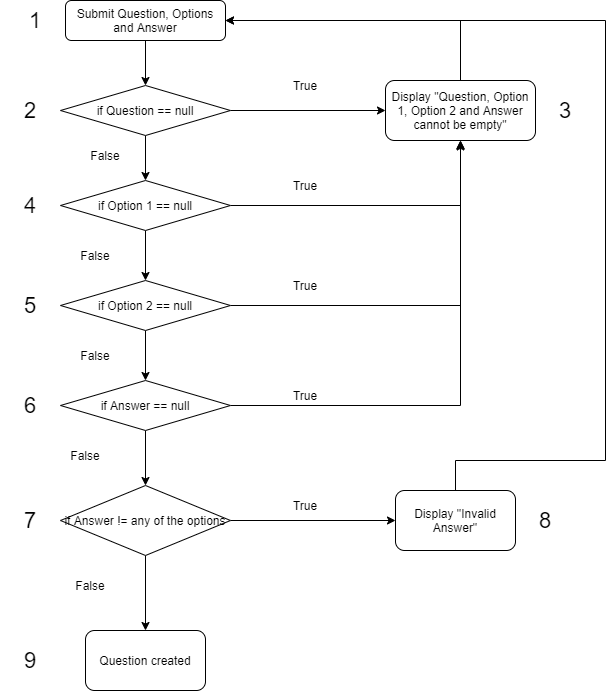

The diagram above was exported from draw.io. Its source (the exported page's mxGraphModel, read from the mxfile embedded in the PNG):
<mxGraphModel dx="1038" dy="547" grid="1" gridSize="10" guides="1" tooltips="1" connect="1" arrows="1" fold="1" page="1" pageScale="1" pageWidth="850" pageHeight="1100" math="0" shadow="0">
  <root>
    <mxCell id="Wah3NVdjOwTllo0j2Wdg-0" />
    <mxCell id="Wah3NVdjOwTllo0j2Wdg-1" parent="Wah3NVdjOwTllo0j2Wdg-0" />
    <mxCell id="Wah3NVdjOwTllo0j2Wdg-2" style="edgeStyle=orthogonalEdgeStyle;rounded=0;orthogonalLoop=1;jettySize=auto;html=1;exitX=0.5;exitY=1;exitDx=0;exitDy=0;entryX=0.5;entryY=0;entryDx=0;entryDy=0;fontSize=12;" parent="Wah3NVdjOwTllo0j2Wdg-1" source="Wah3NVdjOwTllo0j2Wdg-3" target="Wah3NVdjOwTllo0j2Wdg-6" edge="1">
      <mxGeometry relative="1" as="geometry" />
    </mxCell>
    <mxCell id="Wah3NVdjOwTllo0j2Wdg-3" value="Submit Question, Options and Answer" style="rounded=1;whiteSpace=wrap;html=1;fontSize=12;align=center;" parent="Wah3NVdjOwTllo0j2Wdg-1" vertex="1">
      <mxGeometry x="340" y="30" width="160" height="40" as="geometry" />
    </mxCell>
    <mxCell id="Wah3NVdjOwTllo0j2Wdg-4" style="edgeStyle=orthogonalEdgeStyle;rounded=0;orthogonalLoop=1;jettySize=auto;html=1;exitX=1;exitY=0.5;exitDx=0;exitDy=0;entryX=0;entryY=0.5;entryDx=0;entryDy=0;fontSize=12;" parent="Wah3NVdjOwTllo0j2Wdg-1" source="Wah3NVdjOwTllo0j2Wdg-6" target="Wah3NVdjOwTllo0j2Wdg-16" edge="1">
      <mxGeometry relative="1" as="geometry" />
    </mxCell>
    <mxCell id="Wah3NVdjOwTllo0j2Wdg-5" style="edgeStyle=orthogonalEdgeStyle;rounded=0;orthogonalLoop=1;jettySize=auto;html=1;exitX=0.5;exitY=1;exitDx=0;exitDy=0;entryX=0.5;entryY=0;entryDx=0;entryDy=0;fontSize=12;" parent="Wah3NVdjOwTllo0j2Wdg-1" source="Wah3NVdjOwTllo0j2Wdg-6" target="Wah3NVdjOwTllo0j2Wdg-9" edge="1">
      <mxGeometry relative="1" as="geometry" />
    </mxCell>
    <mxCell id="Wah3NVdjOwTllo0j2Wdg-6" value="if Question == null" style="rhombus;whiteSpace=wrap;html=1;fontSize=12;align=center;" parent="Wah3NVdjOwTllo0j2Wdg-1" vertex="1">
      <mxGeometry x="335" y="115" width="170" height="50" as="geometry" />
    </mxCell>
    <mxCell id="Wah3NVdjOwTllo0j2Wdg-7" style="edgeStyle=orthogonalEdgeStyle;rounded=0;orthogonalLoop=1;jettySize=auto;html=1;exitX=0.5;exitY=1;exitDx=0;exitDy=0;entryX=0.5;entryY=0;entryDx=0;entryDy=0;fontSize=12;" parent="Wah3NVdjOwTllo0j2Wdg-1" source="Wah3NVdjOwTllo0j2Wdg-9" target="Wah3NVdjOwTllo0j2Wdg-12" edge="1">
      <mxGeometry relative="1" as="geometry" />
    </mxCell>
    <mxCell id="Wah3NVdjOwTllo0j2Wdg-8" style="edgeStyle=orthogonalEdgeStyle;rounded=0;orthogonalLoop=1;jettySize=auto;html=1;exitX=1;exitY=0.5;exitDx=0;exitDy=0;entryX=0.5;entryY=1;entryDx=0;entryDy=0;fontSize=12;" parent="Wah3NVdjOwTllo0j2Wdg-1" source="Wah3NVdjOwTllo0j2Wdg-9" target="Wah3NVdjOwTllo0j2Wdg-16" edge="1">
      <mxGeometry relative="1" as="geometry" />
    </mxCell>
    <mxCell id="Wah3NVdjOwTllo0j2Wdg-9" value="if Option 1 == null" style="rhombus;whiteSpace=wrap;html=1;fontSize=12;align=center;" parent="Wah3NVdjOwTllo0j2Wdg-1" vertex="1">
      <mxGeometry x="335" y="210" width="170" height="50" as="geometry" />
    </mxCell>
    <mxCell id="Wah3NVdjOwTllo0j2Wdg-10" style="edgeStyle=orthogonalEdgeStyle;rounded=0;orthogonalLoop=1;jettySize=auto;html=1;exitX=0.5;exitY=1;exitDx=0;exitDy=0;entryX=0.5;entryY=0;entryDx=0;entryDy=0;fontSize=12;" parent="Wah3NVdjOwTllo0j2Wdg-1" source="Wah3NVdjOwTllo0j2Wdg-12" target="Wah3NVdjOwTllo0j2Wdg-15" edge="1">
      <mxGeometry relative="1" as="geometry" />
    </mxCell>
    <mxCell id="Wah3NVdjOwTllo0j2Wdg-11" style="edgeStyle=orthogonalEdgeStyle;rounded=0;orthogonalLoop=1;jettySize=auto;html=1;exitX=1;exitY=0.5;exitDx=0;exitDy=0;fontSize=12;entryX=0.5;entryY=1;entryDx=0;entryDy=0;" parent="Wah3NVdjOwTllo0j2Wdg-1" source="Wah3NVdjOwTllo0j2Wdg-12" target="Wah3NVdjOwTllo0j2Wdg-16" edge="1">
      <mxGeometry relative="1" as="geometry">
        <mxPoint x="740" y="170" as="targetPoint" />
        <Array as="points">
          <mxPoint x="735" y="335" />
        </Array>
      </mxGeometry>
    </mxCell>
    <mxCell id="Wah3NVdjOwTllo0j2Wdg-12" value="if Option 2 == null" style="rhombus;whiteSpace=wrap;html=1;fontSize=12;align=center;" parent="Wah3NVdjOwTllo0j2Wdg-1" vertex="1">
      <mxGeometry x="335" y="310" width="170" height="50" as="geometry" />
    </mxCell>
    <mxCell id="Wah3NVdjOwTllo0j2Wdg-13" style="edgeStyle=orthogonalEdgeStyle;rounded=0;orthogonalLoop=1;jettySize=auto;html=1;exitX=1;exitY=0.5;exitDx=0;exitDy=0;fontSize=12;entryX=0.5;entryY=1.023;entryDx=0;entryDy=0;entryPerimeter=0;" parent="Wah3NVdjOwTllo0j2Wdg-1" source="Wah3NVdjOwTllo0j2Wdg-15" target="Wah3NVdjOwTllo0j2Wdg-16" edge="1">
      <mxGeometry relative="1" as="geometry">
        <mxPoint x="740" y="170" as="targetPoint" />
      </mxGeometry>
    </mxCell>
    <mxCell id="Wah3NVdjOwTllo0j2Wdg-14" style="edgeStyle=orthogonalEdgeStyle;rounded=0;orthogonalLoop=1;jettySize=auto;html=1;exitX=0.5;exitY=1;exitDx=0;exitDy=0;entryX=0.5;entryY=0;entryDx=0;entryDy=0;fontSize=12;" parent="Wah3NVdjOwTllo0j2Wdg-1" source="Wah3NVdjOwTllo0j2Wdg-15" target="Wah3NVdjOwTllo0j2Wdg-19" edge="1">
      <mxGeometry relative="1" as="geometry" />
    </mxCell>
    <mxCell id="Wah3NVdjOwTllo0j2Wdg-15" value="if Answer == null" style="rhombus;whiteSpace=wrap;html=1;fontSize=12;align=center;" parent="Wah3NVdjOwTllo0j2Wdg-1" vertex="1">
      <mxGeometry x="335" y="410" width="170" height="50" as="geometry" />
    </mxCell>
    <mxCell id="dKnsOoLgfcYYkIX7gv-9-0" style="edgeStyle=orthogonalEdgeStyle;rounded=0;orthogonalLoop=1;jettySize=auto;html=1;exitX=0.5;exitY=0;exitDx=0;exitDy=0;entryX=1;entryY=0.5;entryDx=0;entryDy=0;" edge="1" parent="Wah3NVdjOwTllo0j2Wdg-1" source="Wah3NVdjOwTllo0j2Wdg-16" target="Wah3NVdjOwTllo0j2Wdg-3">
      <mxGeometry relative="1" as="geometry" />
    </mxCell>
    <mxCell id="Wah3NVdjOwTllo0j2Wdg-16" value="Display &quot;Question, Option 1, Option 2 and Answer cannot be empty&quot;" style="rounded=1;whiteSpace=wrap;html=1;fontSize=12;align=center;" parent="Wah3NVdjOwTllo0j2Wdg-1" vertex="1">
      <mxGeometry x="660" y="110" width="150" height="60" as="geometry" />
    </mxCell>
    <mxCell id="Wah3NVdjOwTllo0j2Wdg-17" style="edgeStyle=orthogonalEdgeStyle;rounded=0;orthogonalLoop=1;jettySize=auto;html=1;exitX=1;exitY=0.5;exitDx=0;exitDy=0;entryX=0;entryY=0.5;entryDx=0;entryDy=0;fontSize=12;" parent="Wah3NVdjOwTllo0j2Wdg-1" source="Wah3NVdjOwTllo0j2Wdg-19" target="Wah3NVdjOwTllo0j2Wdg-20" edge="1">
      <mxGeometry relative="1" as="geometry" />
    </mxCell>
    <mxCell id="Wah3NVdjOwTllo0j2Wdg-18" style="edgeStyle=orthogonalEdgeStyle;rounded=0;orthogonalLoop=1;jettySize=auto;html=1;exitX=0.5;exitY=1;exitDx=0;exitDy=0;entryX=0.5;entryY=0;entryDx=0;entryDy=0;fontSize=12;" parent="Wah3NVdjOwTllo0j2Wdg-1" source="Wah3NVdjOwTllo0j2Wdg-19" target="Wah3NVdjOwTllo0j2Wdg-21" edge="1">
      <mxGeometry relative="1" as="geometry" />
    </mxCell>
    <mxCell id="Wah3NVdjOwTllo0j2Wdg-19" value="if Answer != any of the options" style="rhombus;whiteSpace=wrap;html=1;fontSize=12;align=center;" parent="Wah3NVdjOwTllo0j2Wdg-1" vertex="1">
      <mxGeometry x="335" y="515" width="170" height="70" as="geometry" />
    </mxCell>
    <mxCell id="dKnsOoLgfcYYkIX7gv-9-1" style="edgeStyle=orthogonalEdgeStyle;rounded=0;orthogonalLoop=1;jettySize=auto;html=1;exitX=0.5;exitY=0;exitDx=0;exitDy=0;entryX=1;entryY=0.5;entryDx=0;entryDy=0;" edge="1" parent="Wah3NVdjOwTllo0j2Wdg-1" source="Wah3NVdjOwTllo0j2Wdg-20" target="Wah3NVdjOwTllo0j2Wdg-3">
      <mxGeometry relative="1" as="geometry">
        <Array as="points">
          <mxPoint x="730" y="490" />
          <mxPoint x="880" y="490" />
          <mxPoint x="880" y="50" />
        </Array>
      </mxGeometry>
    </mxCell>
    <mxCell id="Wah3NVdjOwTllo0j2Wdg-20" value="Display &quot;Invalid Answer&quot;" style="rounded=1;whiteSpace=wrap;html=1;fontSize=12;align=center;" parent="Wah3NVdjOwTllo0j2Wdg-1" vertex="1">
      <mxGeometry x="670" y="520" width="120" height="60" as="geometry" />
    </mxCell>
    <mxCell id="Wah3NVdjOwTllo0j2Wdg-21" value="Question created" style="rounded=1;whiteSpace=wrap;html=1;fontSize=12;align=center;" parent="Wah3NVdjOwTllo0j2Wdg-1" vertex="1">
      <mxGeometry x="360" y="660" width="120" height="60" as="geometry" />
    </mxCell>
    <mxCell id="Wah3NVdjOwTllo0j2Wdg-22" value="False" style="text;html=1;strokeColor=none;fillColor=none;align=center;verticalAlign=middle;whiteSpace=wrap;rounded=0;fontSize=12;" parent="Wah3NVdjOwTllo0j2Wdg-1" vertex="1">
      <mxGeometry x="350" y="170" width="60" height="30" as="geometry" />
    </mxCell>
    <mxCell id="Wah3NVdjOwTllo0j2Wdg-23" value="False" style="text;html=1;strokeColor=none;fillColor=none;align=center;verticalAlign=middle;whiteSpace=wrap;rounded=0;fontSize=12;" parent="Wah3NVdjOwTllo0j2Wdg-1" vertex="1">
      <mxGeometry x="340" y="270" width="60" height="30" as="geometry" />
    </mxCell>
    <mxCell id="Wah3NVdjOwTllo0j2Wdg-24" value="False" style="text;html=1;strokeColor=none;fillColor=none;align=center;verticalAlign=middle;whiteSpace=wrap;rounded=0;fontSize=12;" parent="Wah3NVdjOwTllo0j2Wdg-1" vertex="1">
      <mxGeometry x="340" y="370" width="60" height="30" as="geometry" />
    </mxCell>
    <mxCell id="Wah3NVdjOwTllo0j2Wdg-25" value="False" style="text;html=1;strokeColor=none;fillColor=none;align=center;verticalAlign=middle;whiteSpace=wrap;rounded=0;fontSize=12;" parent="Wah3NVdjOwTllo0j2Wdg-1" vertex="1">
      <mxGeometry x="330" y="470" width="60" height="30" as="geometry" />
    </mxCell>
    <mxCell id="Wah3NVdjOwTllo0j2Wdg-26" value="False" style="text;html=1;strokeColor=none;fillColor=none;align=center;verticalAlign=middle;whiteSpace=wrap;rounded=0;fontSize=12;" parent="Wah3NVdjOwTllo0j2Wdg-1" vertex="1">
      <mxGeometry x="335" y="600" width="60" height="30" as="geometry" />
    </mxCell>
    <mxCell id="Wah3NVdjOwTllo0j2Wdg-27" value="True" style="text;html=1;strokeColor=none;fillColor=none;align=center;verticalAlign=middle;whiteSpace=wrap;rounded=0;fontSize=12;" parent="Wah3NVdjOwTllo0j2Wdg-1" vertex="1">
      <mxGeometry x="550" y="100" width="60" height="30" as="geometry" />
    </mxCell>
    <mxCell id="Wah3NVdjOwTllo0j2Wdg-28" value="True" style="text;html=1;strokeColor=none;fillColor=none;align=center;verticalAlign=middle;whiteSpace=wrap;rounded=0;fontSize=12;" parent="Wah3NVdjOwTllo0j2Wdg-1" vertex="1">
      <mxGeometry x="550" y="200" width="60" height="30" as="geometry" />
    </mxCell>
    <mxCell id="Wah3NVdjOwTllo0j2Wdg-29" value="True" style="text;html=1;strokeColor=none;fillColor=none;align=center;verticalAlign=middle;whiteSpace=wrap;rounded=0;fontSize=12;" parent="Wah3NVdjOwTllo0j2Wdg-1" vertex="1">
      <mxGeometry x="550" y="300" width="60" height="30" as="geometry" />
    </mxCell>
    <mxCell id="Wah3NVdjOwTllo0j2Wdg-30" value="True" style="text;html=1;strokeColor=none;fillColor=none;align=center;verticalAlign=middle;whiteSpace=wrap;rounded=0;fontSize=12;" parent="Wah3NVdjOwTllo0j2Wdg-1" vertex="1">
      <mxGeometry x="550" y="410" width="60" height="30" as="geometry" />
    </mxCell>
    <mxCell id="Wah3NVdjOwTllo0j2Wdg-31" value="True" style="text;html=1;strokeColor=none;fillColor=none;align=center;verticalAlign=middle;whiteSpace=wrap;rounded=0;fontSize=12;" parent="Wah3NVdjOwTllo0j2Wdg-1" vertex="1">
      <mxGeometry x="550" y="520" width="60" height="30" as="geometry" />
    </mxCell>
    <mxCell id="Wah3NVdjOwTllo0j2Wdg-32" value="1" style="text;html=1;strokeColor=none;fillColor=none;align=center;verticalAlign=middle;whiteSpace=wrap;rounded=0;fontSize=22;" parent="Wah3NVdjOwTllo0j2Wdg-1" vertex="1">
      <mxGeometry x="280" y="35" width="60" height="30" as="geometry" />
    </mxCell>
    <mxCell id="Wah3NVdjOwTllo0j2Wdg-33" value="2" style="text;html=1;strokeColor=none;fillColor=none;align=center;verticalAlign=middle;whiteSpace=wrap;rounded=0;fontSize=22;" parent="Wah3NVdjOwTllo0j2Wdg-1" vertex="1">
      <mxGeometry x="275" y="125" width="60" height="30" as="geometry" />
    </mxCell>
    <mxCell id="Wah3NVdjOwTllo0j2Wdg-34" value="3" style="text;html=1;strokeColor=none;fillColor=none;align=center;verticalAlign=middle;whiteSpace=wrap;rounded=0;fontSize=22;" parent="Wah3NVdjOwTllo0j2Wdg-1" vertex="1">
      <mxGeometry x="810" y="125" width="60" height="30" as="geometry" />
    </mxCell>
    <mxCell id="Wah3NVdjOwTllo0j2Wdg-35" value="4" style="text;html=1;strokeColor=none;fillColor=none;align=center;verticalAlign=middle;whiteSpace=wrap;rounded=0;fontSize=22;" parent="Wah3NVdjOwTllo0j2Wdg-1" vertex="1">
      <mxGeometry x="275" y="220" width="60" height="30" as="geometry" />
    </mxCell>
    <mxCell id="Wah3NVdjOwTllo0j2Wdg-36" value="5" style="text;html=1;strokeColor=none;fillColor=none;align=center;verticalAlign=middle;whiteSpace=wrap;rounded=0;fontSize=22;" parent="Wah3NVdjOwTllo0j2Wdg-1" vertex="1">
      <mxGeometry x="275" y="320" width="60" height="30" as="geometry" />
    </mxCell>
    <mxCell id="Wah3NVdjOwTllo0j2Wdg-37" value="6" style="text;html=1;strokeColor=none;fillColor=none;align=center;verticalAlign=middle;whiteSpace=wrap;rounded=0;fontSize=22;" parent="Wah3NVdjOwTllo0j2Wdg-1" vertex="1">
      <mxGeometry x="275" y="420" width="60" height="30" as="geometry" />
    </mxCell>
    <mxCell id="Wah3NVdjOwTllo0j2Wdg-38" value="7" style="text;html=1;strokeColor=none;fillColor=none;align=center;verticalAlign=middle;whiteSpace=wrap;rounded=0;fontSize=22;" parent="Wah3NVdjOwTllo0j2Wdg-1" vertex="1">
      <mxGeometry x="275" y="535" width="60" height="30" as="geometry" />
    </mxCell>
    <mxCell id="Wah3NVdjOwTllo0j2Wdg-39" value="8" style="text;html=1;strokeColor=none;fillColor=none;align=center;verticalAlign=middle;whiteSpace=wrap;rounded=0;fontSize=22;" parent="Wah3NVdjOwTllo0j2Wdg-1" vertex="1">
      <mxGeometry x="790" y="535" width="60" height="30" as="geometry" />
    </mxCell>
    <mxCell id="Wah3NVdjOwTllo0j2Wdg-40" value="9" style="text;html=1;strokeColor=none;fillColor=none;align=center;verticalAlign=middle;whiteSpace=wrap;rounded=0;fontSize=22;" parent="Wah3NVdjOwTllo0j2Wdg-1" vertex="1">
      <mxGeometry x="275" y="675" width="60" height="30" as="geometry" />
    </mxCell>
  </root>
</mxGraphModel>